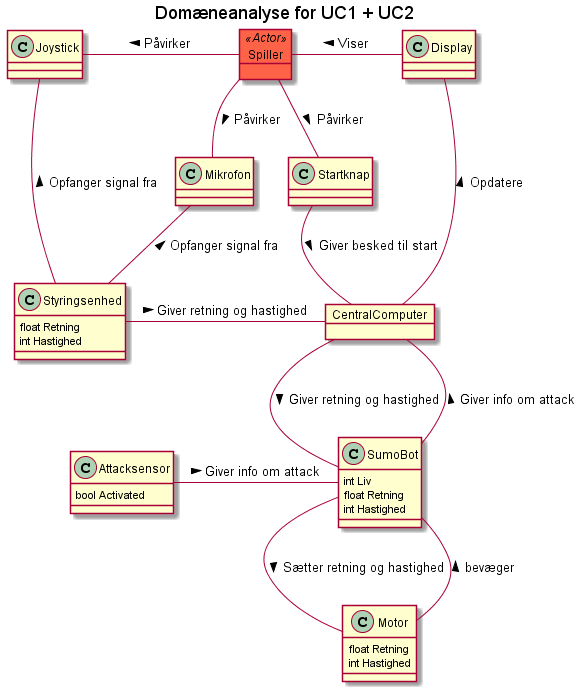

The diagram above was rendered by PlantUML. Its source (embedded in the PNG):
@startuml
title Domæneanalyse for UC1 + UC2


class Joystick
class Mikrofon
class Startknap

class Attacksensor{ 
bool Activated
}

object Spiller <<Actor>> #Tomato

class SumoBot {
int Liv
float Retning
int Hastighed
}

class Motor
{
float Retning
int Hastighed
}

object CentralComputer
'class Display{
'Nedtælling(int tid)
'}
class Styringsenhed{
float Retning
int Hastighed
}

Spiller -- Mikrofon  : Påvirker >
Joystick - Spiller   : Påvirker <
Spiller -- Startknap : Påvirker >
Spiller - Display : Viser <


Joystick  ---  Styringsenhed  : Opfanger signal fra <
Mikrofon  --  Styringsenhed : Opfanger signal fra <
Display  ---  CentralComputer : Opdatere <
Startknap -- CentralComputer : Giver besked til start >

Styringsenhed - CentralComputer : Giver retning og hastighed >

Attacksensor  -  SumoBot : Giver info om attack >
CentralComputer -- SumoBot : Giver retning og hastighed >
CentralComputer -- SumoBot : Giver info om attack <
SumoBot -- Motor : Sætter retning og hastighed >
SumoBot -- Motor : bevæger <


@enduml